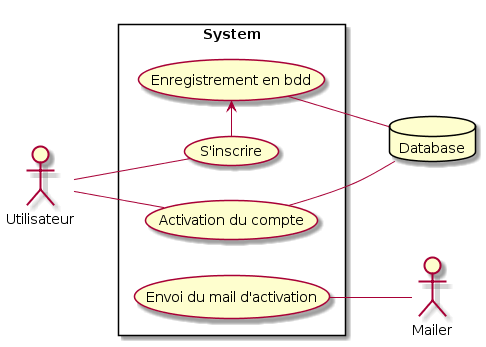

The diagram above was rendered by PlantUML. Its source (embedded in the PNG):
@startuml
left to right direction
skinparam packageStyle rectangle
actor Utilisateur
database Database
actor Mailer
rectangle System {
Utilisateur -- (S'inscrire)
(S'inscrire) -> (Enregistrement en bdd)
(Enregistrement en bdd) -- Database
(Envoi du mail d'activation) -- Mailer
Utilisateur -- (Activation du compte)
(Activation du compte) -- Database
}
@enduml